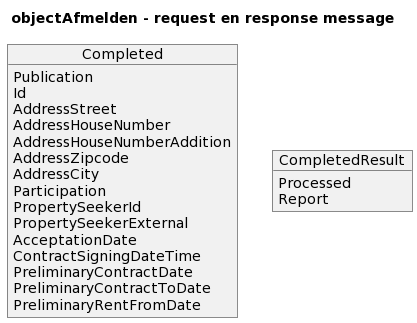

The diagram above was rendered by PlantUML. Its source (embedded in the PNG):
@startuml
title objectAfmelden - request en response message 
object Completed{
Publication
Id
AddressStreet
AddressHouseNumber
AddressHouseNumberAddition
AddressZipcode
AddressCity
Participation
PropertySeekerId
PropertySeekerExternal
AcceptationDate
ContractSigningDateTime
PreliminaryContractDate
PreliminaryContractToDate
PreliminaryRentFromDate
}
object CompletedResult{
Processed
Report
}
@enduml